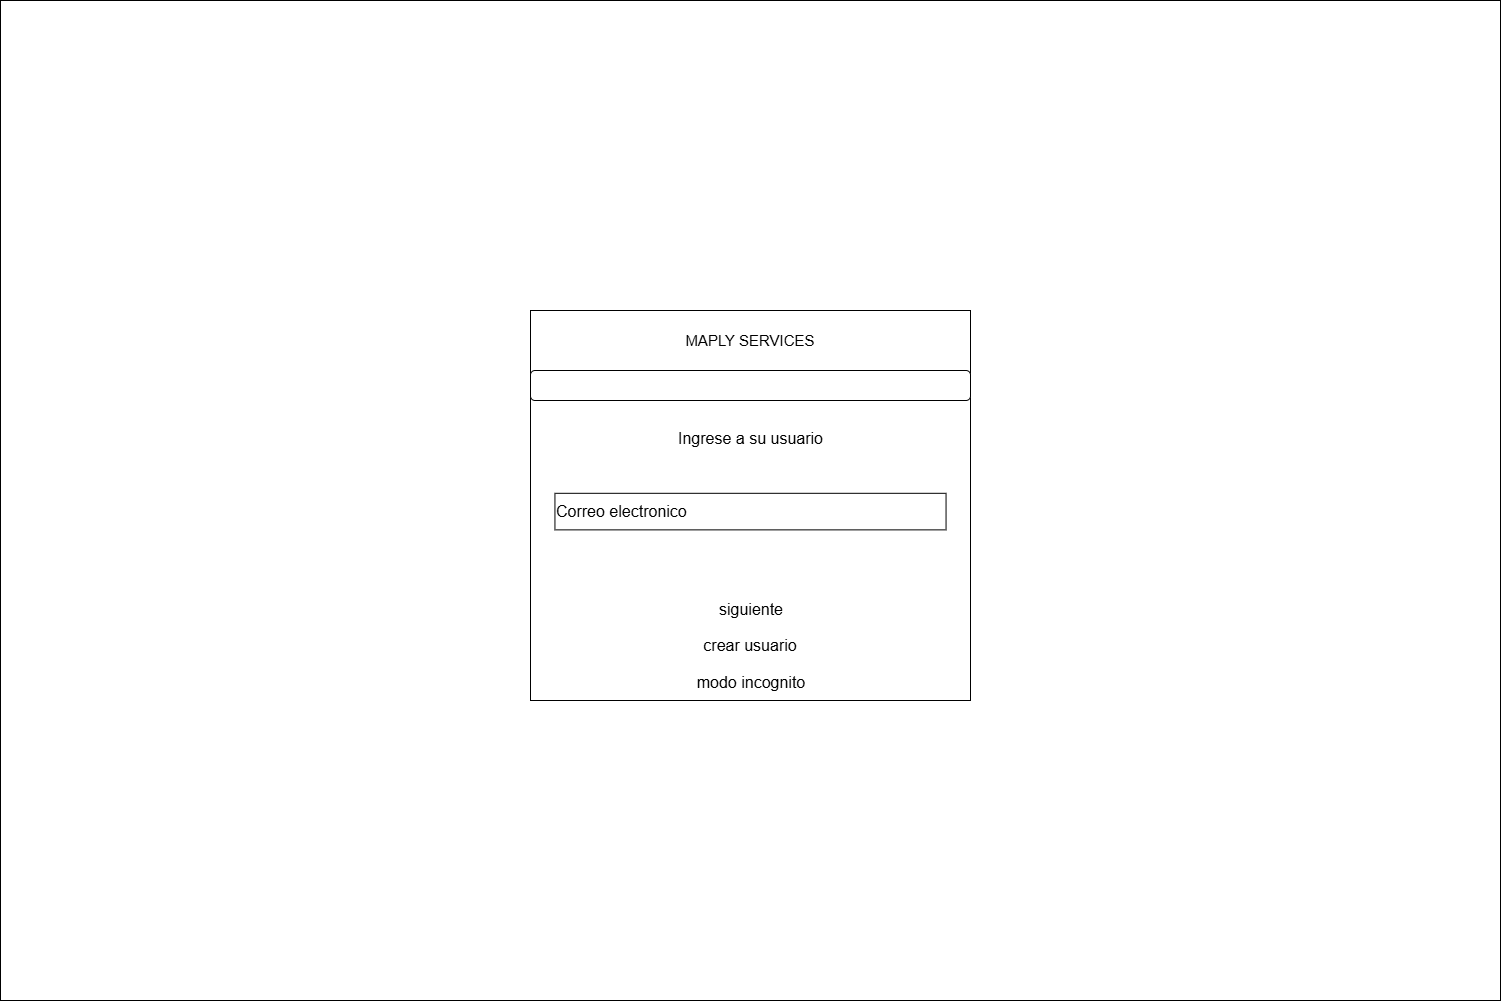

The diagram above was exported from draw.io. Its source (the exported page's mxGraphModel, read from the mxfile embedded in the PNG):
<mxGraphModel dx="866" dy="571" grid="1" gridSize="10" guides="1" tooltips="1" connect="1" arrows="1" fold="1" page="1" pageScale="1" pageWidth="1500" pageHeight="1000" math="0" shadow="0">
  <root>
    <mxCell id="0" />
    <mxCell id="1" parent="0" />
    <mxCell id="ofcGAS07be-nynLAAh8r-2" value="" style="rounded=0;whiteSpace=wrap;html=1;container=0;" parent="1" vertex="1">
      <mxGeometry width="1500" height="1000" as="geometry" />
    </mxCell>
    <mxCell id="ofcGAS07be-nynLAAh8r-3" value="" style="rounded=0;whiteSpace=wrap;html=1;container=0;" parent="1" vertex="1">
      <mxGeometry x="530" y="310" width="440.00000000000006" height="390" as="geometry" />
    </mxCell>
    <mxCell id="ofcGAS07be-nynLAAh8r-5" value="&lt;font style=&quot;font-size: 16px;&quot;&gt;siguiente&lt;/font&gt;" style="text;html=1;strokeColor=none;fillColor=none;align=center;verticalAlign=middle;whiteSpace=wrap;rounded=0;container=0;" parent="1" vertex="1">
      <mxGeometry x="701.7222222222222" y="590.3125" width="97.77777777777779" height="36.5625" as="geometry" />
    </mxCell>
    <mxCell id="ofcGAS07be-nynLAAh8r-8" value="&lt;font style=&quot;font-size: 16px;&quot;&gt;crear usuario&lt;/font&gt;" style="text;html=1;strokeColor=none;fillColor=none;align=center;verticalAlign=middle;whiteSpace=wrap;rounded=0;container=0;" parent="1" vertex="1">
      <mxGeometry x="701.1111111111111" y="626.875" width="97.77777777777779" height="36.5625" as="geometry" />
    </mxCell>
    <mxCell id="ofcGAS07be-nynLAAh8r-9" value="&lt;font style=&quot;font-size: 16px;&quot;&gt;Correo electronico&lt;/font&gt;" style="rounded=0;whiteSpace=wrap;html=1;align=left;container=0;" parent="1" vertex="1">
      <mxGeometry x="554.4444444444445" y="492.8125" width="391.11111111111114" height="36.5625" as="geometry" />
    </mxCell>
    <mxCell id="ofcGAS07be-nynLAAh8r-10" value="&lt;font style=&quot;font-size: 16px;&quot;&gt;Ingrese a su usuario&lt;/font&gt;" style="text;html=1;strokeColor=none;fillColor=none;align=center;verticalAlign=middle;whiteSpace=wrap;rounded=0;container=0;" parent="1" vertex="1">
      <mxGeometry x="665.0544444444444" y="419.9975" width="171.11111111111114" height="36.5625" as="geometry" />
    </mxCell>
    <mxCell id="ofcGAS07be-nynLAAh8r-12" value="&lt;font style=&quot;font-size: 16px;&quot;&gt;modo incognito&lt;/font&gt;" style="text;html=1;strokeColor=none;fillColor=none;align=center;verticalAlign=middle;whiteSpace=wrap;rounded=0;container=0;" parent="1" vertex="1">
      <mxGeometry x="692.5555555555555" y="663.4375" width="116.11111111111113" height="36.5625" as="geometry" />
    </mxCell>
    <mxCell id="V-kMnJwfROmUfAFsjeag-1" value="&lt;font style=&quot;font-size: 15px;&quot;&gt;MAPLY SERVICES&lt;/font&gt;" style="text;html=1;strokeColor=none;fillColor=none;align=center;verticalAlign=middle;whiteSpace=wrap;rounded=0;" parent="1" vertex="1">
      <mxGeometry x="670" y="310" width="160" height="60" as="geometry" />
    </mxCell>
    <mxCell id="dbVF-pRG3rC5yA4EQvUt-2" value="" style="rounded=1;whiteSpace=wrap;html=1;" parent="1" vertex="1">
      <mxGeometry x="530" y="370" width="440" height="30" as="geometry" />
    </mxCell>
  </root>
</mxGraphModel>